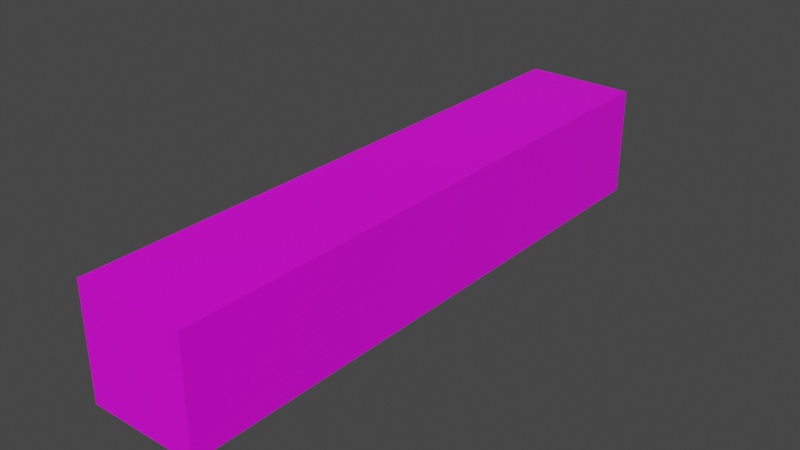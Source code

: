# Source: Lamp_Model.blend  (saved by Blender 2.92.15; exported with 4.5.12 LTS)
import bpy
from mathutils import Matrix  # noqa: F401  (used for matrix-valued properties, if any)

bpy.ops.wm.read_factory_settings(use_empty=True)
scene = bpy.context.scene
scene.name = 'Scene'

# ---- collections
col_collection = bpy.data.collections.new('Collection'); scene.collection.children.link(col_collection)

# ---- images (referenced by path relative to the original .blend; pixels are not part of the script)
import os
ASSET_DIR = os.environ.get("B2B_ASSET_DIR", "")  # directory of the original .blend (textures are referenced by path, not embedded)
HERE = os.path.dirname(os.path.abspath(__file__))  # packed textures are extracted next to this script under _unpacked/

def load_image(name, relpath, width, height, colorspace="sRGB"):
    """Load a texture the original file referenced (path relative to the .blend, or extracted next to this script)."""
    p = next((c for c in (os.path.join(HERE, relpath), os.path.join(ASSET_DIR, relpath)) if relpath and os.path.exists(c)), "")
    if p:
        img = bpy.data.images.load(p, check_existing=True)
        img.name = name
    else:  # same state as the original file: an image datablock whose file is absent (Cycles renders it pink)
        img = bpy.data.images.new(name, width, height)
        img.source = "FILE"
        img.filepath = "//" + (relpath or name)
    img.colorspace_settings.name = colorspace
    return img
img_light_albedo_png = load_image('Light-Albedo.png', 'Light-Albedo.png', 1024, 1024, 'sRGB')

# ---- materials (node trees are filled in below, after node groups)
mat_material = bpy.data.materials.new('Material')
mat_material.alpha_threshold = 0.0
mat_material.use_transparent_shadow = False
mat_material.line_color = (0.0, 0.0, 0.0, 1.0)

# ---- material node trees
mat_material.use_nodes = True; mat_material.node_tree.nodes.clear()
_N = mat_material.node_tree.nodes; _L = mat_material.node_tree.links
n0 = _N.new('ShaderNodeOutputMaterial'); n0.name = 'Material Output'; n0.location = (300, 300)
n1 = _N.new('ShaderNodeBsdfPrincipled'); n1.name = 'Principled BSDF'; n1.location = (10, 300)
n1.distribution = 'GGX'
n1.subsurface_method = 'BURLEY'
n1.inputs[2].default_value = 0.4
n1.inputs[3].default_value = 1.45
n1.inputs[27].default_value = (0.0, 0.0, 0.0, 1.0)
n1.inputs[28].default_value = 1.0
n2 = _N.new('ShaderNodeTexImage'); n2.name = 'Image Texture'; n2.location = (-280, 280)
n2.image = img_light_albedo_png
n2.interpolation = 'Closest'
_L.new(n1.outputs[0], n0.inputs[0])
_L.new(n2.outputs[0], n1.inputs[0])
n0.is_active_output = True

# ---- world
world_world = bpy.data.worlds.new('World'); scene.world = world_world
world_world.use_nodes = True; world_world.node_tree.nodes.clear()
_N = world_world.node_tree.nodes; _L = world_world.node_tree.links
n0 = _N.new('ShaderNodeOutputWorld'); n0.name = 'World Output'; n0.location = (300, 300)
n1 = _N.new('ShaderNodeBackground'); n1.name = 'Background'; n1.location = (10, 300)
n1.inputs[0].default_value = (0.05088, 0.05088, 0.05088, 1.0)
_L.new(n1.outputs[0], n0.inputs[0])
n0.is_active_output = True
world_world.color = (0.05088, 0.05088, 0.05088)
world_world.use_sun_shadow = False
world_world.sun_shadow_jitter_overblur = 0.0

# ---- meshes
me_cube_001 = bpy.data.meshes.new('Cube.001')
me_cube_001.from_pydata([(0.1875, -0.1875, -1.0), (0.1875, -0.1875, 1.0), (0.1875, 0.1875, -1.0), (0.1875, 0.1875, 1.0), (-0.1875, -0.1875, 1.0), (-0.1875, 0.1875, -1.0), (-0.1875, -0.1875, -1.0), (-0.1875, 0.1875, 1.0)], [], [(3, 1, 0, 2), (0, 6, 5, 2), (4, 6, 0, 1), (1, 3, 7, 4), (6, 4, 7, 5), (3, 2, 5, 7)])
_uv = me_cube_001.uv_layers.new(name='UVMap')
_uv.uv.foreach_set('vector', [0.875, 0.5312, 0.875, 0.625, 0.125, 0.625, 0.125, 0.5312, 0.2188, 0.375, 0.125, 0.375, 0.125, 0.2812, 0.2188, 0.2812, 0.875, 0.75, 0.125, 0.75, 0.125, 0.6562, 0.875, 0.6562, 0.7812, 0.375, 0.7812, 0.2812, 0.875, 0.2812, 0.875, 0.375, 0.875, 0.375, 0.125, 0.375, 0.125, 0.2812, 0.875, 0.2812, 0.875, 0.5, 0.125, 0.5, 0.125, 0.4062, 0.875, 0.4062])
me_cube_001.materials.append(mat_material)
me_cube_001.use_remesh_fix_poles = True
me_cube_001.use_remesh_preserve_attributes = False
me_cube_001.use_mirror_vertex_groups = False
me_cube_001.update()

# ---- objects
ob_cube = bpy.data.objects.new('Cube', me_cube_001)

# ---- transforms, parenting, visibility, modifiers, constraints
ob_cube.location = (-0.1875, -6.134e-08, -0.1875)
ob_cube.rotation_euler = (-1.571, -0.0, 0.0)
ob_cube.lineart.crease_threshold = 0.0

# ---- collection membership
col_collection.objects.link(ob_cube)

# ---- scene / render settings (as saved in the file)
scene.frame_start = 1; scene.frame_end = 250; scene.frame_set(1)
scene.render.engine = 'BLENDER_EEVEE_NEXT'
scene.cycles.use_denoising = False
scene.cycles.samples = 128
scene.cycles.sampling_pattern = 'TABULATED_SOBOL'
scene.cycles.use_adaptive_sampling = False
scene.cycles.use_light_tree = False
scene.view_settings.view_transform = 'Filmic'
bpy.context.view_layer.update()

# ---- added for rendering (the .blend has no active camera and no usable light): camera, sun
cam_auto = bpy.data.cameras.new('AutoCamera')
cam_auto.lens = 50.0
cam_auto.sensor_width = 36.0
cam_auto.clip_end = 1000.0
ob_auto_camera = bpy.data.objects.new('AutoCamera', cam_auto)
scene.collection.objects.link(ob_auto_camera)
ob_auto_camera.location = (1.7269, -2.29728, 1.34402)
ob_auto_camera.rotation_euler = (1.09748, -7.21219e-08, 0.694738)
scene.camera = ob_auto_camera
light_auto_sun = bpy.data.lights.new('AutoSun', 'SUN')
light_auto_sun.energy = 3.0
light_auto_sun.angle = 0.0523599
ob_auto_sun = bpy.data.objects.new('AutoSun', light_auto_sun)
scene.collection.objects.link(ob_auto_sun)
ob_auto_sun.rotation_euler = (0.872665, 0.174533, 0.523599)
bpy.context.view_layer.update()
